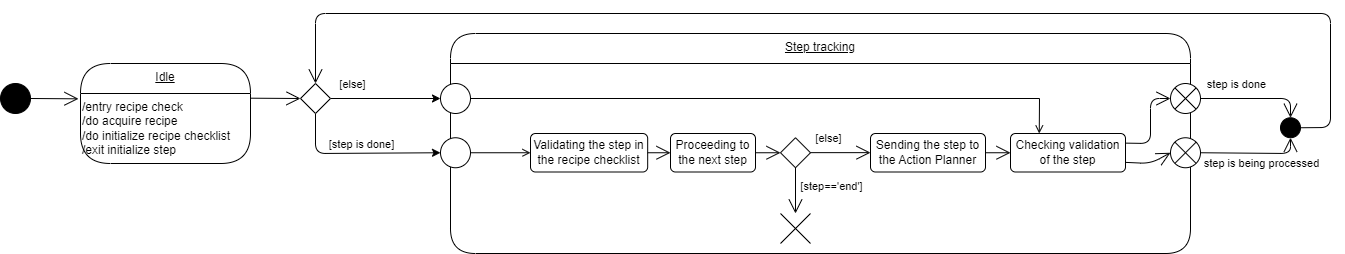

The diagram above was exported from draw.io. Its source (the exported page's mxGraphModel, read from the mxfile embedded in the PNG):
<mxGraphModel dx="1207" dy="831" grid="1" gridSize="10" guides="1" tooltips="1" connect="1" arrows="1" fold="1" page="1" pageScale="1" pageWidth="850" pageHeight="1100" math="0" shadow="0">
  <root>
    <mxCell id="0" />
    <mxCell id="1" parent="0" />
    <mxCell id="7" value="" style="ellipse;fillColor=strokeColor;html=1;" parent="1" vertex="1">
      <mxGeometry x="40" y="130" width="30" height="30" as="geometry" />
    </mxCell>
    <mxCell id="19" value="" style="endArrow=open;endFill=1;endSize=12;html=1;exitX=1;exitY=0.5;exitDx=0;exitDy=0;entryX=-0.012;entryY=0.076;entryDx=0;entryDy=0;entryPerimeter=0;" parent="1" source="7" target="38" edge="1">
      <mxGeometry width="160" relative="1" as="geometry">
        <mxPoint x="100.00044281521338" y="155.5353729576862" as="sourcePoint" />
        <mxPoint x="100" y="160" as="targetPoint" />
      </mxGeometry>
    </mxCell>
    <mxCell id="31" value="Idle" style="swimlane;fontStyle=4;align=center;verticalAlign=top;childLayout=stackLayout;horizontal=1;startSize=30;horizontalStack=0;resizeParent=1;resizeParentMax=0;resizeLast=0;collapsible=0;marginBottom=0;html=1;rounded=1;absoluteArcSize=1;arcSize=67;whiteSpace=wrap;" parent="1" vertex="1">
      <mxGeometry x="120" y="110" width="170" height="100" as="geometry" />
    </mxCell>
    <mxCell id="38" value="/entry recipe check&lt;div&gt;/do acquire recipe&lt;/div&gt;&lt;div&gt;/do initialize recipe checklist&lt;br&gt;/exit initialize step&lt;/div&gt;" style="text;html=1;align=left;verticalAlign=middle;resizable=0;points=[];autosize=1;strokeColor=none;fillColor=none;" parent="31" vertex="1">
      <mxGeometry y="30" width="170" height="70" as="geometry" />
    </mxCell>
    <mxCell id="190" style="edgeStyle=none;html=1;exitX=1;exitY=0.5;exitDx=0;exitDy=0;entryX=0;entryY=0.5;entryDx=0;entryDy=0;" parent="1" source="40" target="155" edge="1">
      <mxGeometry relative="1" as="geometry" />
    </mxCell>
    <mxCell id="195" value="[else]" style="edgeLabel;html=1;align=center;verticalAlign=middle;resizable=0;points=[];" parent="190" vertex="1" connectable="0">
      <mxGeometry x="-0.6496" y="3" relative="1" as="geometry">
        <mxPoint x="1" y="-12" as="offset" />
      </mxGeometry>
    </mxCell>
    <mxCell id="191" style="edgeStyle=none;html=1;exitX=0.5;exitY=1;exitDx=0;exitDy=0;entryX=0;entryY=0.5;entryDx=0;entryDy=0;" parent="1" source="40" target="153" edge="1">
      <mxGeometry relative="1" as="geometry">
        <Array as="points">
          <mxPoint x="355" y="200" />
        </Array>
      </mxGeometry>
    </mxCell>
    <mxCell id="196" value="[step is done]" style="edgeLabel;html=1;align=center;verticalAlign=middle;resizable=0;points=[];" parent="191" vertex="1" connectable="0">
      <mxGeometry x="-0.1403" y="4" relative="1" as="geometry">
        <mxPoint x="14" y="-6" as="offset" />
      </mxGeometry>
    </mxCell>
    <mxCell id="40" value="" style="rhombus;" parent="1" vertex="1">
      <mxGeometry x="340" y="130" width="30" height="30" as="geometry" />
    </mxCell>
    <mxCell id="41" value="" style="endArrow=open;endFill=1;endSize=12;html=1;entryX=0;entryY=0.5;entryDx=0;entryDy=0;exitX=0.998;exitY=0.067;exitDx=0;exitDy=0;exitPerimeter=0;" parent="1" source="38" target="40" edge="1">
      <mxGeometry width="160" relative="1" as="geometry">
        <mxPoint x="340" y="120" as="sourcePoint" />
        <mxPoint x="140" y="155" as="targetPoint" />
      </mxGeometry>
    </mxCell>
    <mxCell id="43" value="Step tracking" style="swimlane;fontStyle=4;align=center;verticalAlign=top;childLayout=stackLayout;horizontal=1;startSize=30;horizontalStack=0;resizeParent=1;resizeParentMax=0;resizeLast=0;collapsible=0;marginBottom=0;html=1;rounded=1;absoluteArcSize=1;arcSize=50;whiteSpace=wrap;" parent="1" vertex="1">
      <mxGeometry x="490" y="80" width="740" height="220" as="geometry" />
    </mxCell>
    <mxCell id="75" value="Validating the step in the recipe checklist" style="html=1;align=center;verticalAlign=middle;rounded=1;absoluteArcSize=1;arcSize=10;whiteSpace=wrap;" parent="1" vertex="1">
      <mxGeometry x="570" y="180" width="117.18" height="38.5" as="geometry" />
    </mxCell>
    <mxCell id="76" value="Proceeding to the next step" style="html=1;align=center;verticalAlign=middle;rounded=1;absoluteArcSize=1;arcSize=10;whiteSpace=wrap;" parent="1" vertex="1">
      <mxGeometry x="710" y="180" width="85" height="38.5" as="geometry" />
    </mxCell>
    <mxCell id="77" value="" style="rhombus;" parent="1" vertex="1">
      <mxGeometry x="820" y="184.25" width="30" height="30" as="geometry" />
    </mxCell>
    <mxCell id="78" value="Sending the step to the Action Planner" style="html=1;align=center;verticalAlign=middle;rounded=1;absoluteArcSize=1;arcSize=10;whiteSpace=wrap;" parent="1" vertex="1">
      <mxGeometry x="910" y="180" width="115" height="38.5" as="geometry" />
    </mxCell>
    <mxCell id="79" value="Checking validation of the step" style="html=1;align=center;verticalAlign=middle;rounded=1;absoluteArcSize=1;arcSize=10;whiteSpace=wrap;" parent="1" vertex="1">
      <mxGeometry x="1050" y="180" width="115" height="38.5" as="geometry" />
    </mxCell>
    <mxCell id="80" value="" style="shape=umlDestroy;html=1;" parent="1" vertex="1">
      <mxGeometry x="820" y="260" width="30" height="30" as="geometry" />
    </mxCell>
    <mxCell id="81" value="" style="endArrow=open;endFill=1;endSize=12;html=1;entryX=0;entryY=0.5;entryDx=0;entryDy=0;exitX=1;exitY=0.5;exitDx=0;exitDy=0;" parent="1" source="75" target="76" edge="1">
      <mxGeometry width="160" relative="1" as="geometry">
        <mxPoint x="680" y="150" as="sourcePoint" />
        <mxPoint x="727" y="150" as="targetPoint" />
      </mxGeometry>
    </mxCell>
    <mxCell id="82" value="" style="endArrow=open;endFill=1;endSize=12;html=1;entryX=0;entryY=0.5;entryDx=0;entryDy=0;exitX=1;exitY=0.5;exitDx=0;exitDy=0;" parent="1" source="76" target="77" edge="1">
      <mxGeometry width="160" relative="1" as="geometry">
        <mxPoint x="697" y="209" as="sourcePoint" />
        <mxPoint x="720" y="209" as="targetPoint" />
      </mxGeometry>
    </mxCell>
    <mxCell id="83" value="" style="endArrow=open;endFill=1;endSize=12;html=1;entryX=0;entryY=0.5;entryDx=0;entryDy=0;exitX=1;exitY=0.5;exitDx=0;exitDy=0;" parent="1" edge="1">
      <mxGeometry width="160" relative="1" as="geometry">
        <mxPoint x="850" y="199.14999999999998" as="sourcePoint" />
        <mxPoint x="910" y="199.14999999999998" as="targetPoint" />
      </mxGeometry>
    </mxCell>
    <mxCell id="90" value="[else]" style="edgeLabel;html=1;align=center;verticalAlign=middle;resizable=0;points=[];" parent="83" vertex="1" connectable="0">
      <mxGeometry x="-0.2551" y="2" relative="1" as="geometry">
        <mxPoint x="-5" y="-13" as="offset" />
      </mxGeometry>
    </mxCell>
    <mxCell id="84" value="" style="endArrow=open;endFill=1;endSize=12;html=1;entryX=0;entryY=0.5;entryDx=0;entryDy=0;exitX=1;exitY=0.5;exitDx=0;exitDy=0;" parent="1" source="78" target="79" edge="1">
      <mxGeometry width="160" relative="1" as="geometry">
        <mxPoint x="910" y="209" as="sourcePoint" />
        <mxPoint x="920" y="209" as="targetPoint" />
      </mxGeometry>
    </mxCell>
    <mxCell id="88" value="" style="endArrow=open;endFill=1;endSize=12;html=1;exitX=0.5;exitY=1;exitDx=0;exitDy=0;" parent="1" source="77" target="80" edge="1">
      <mxGeometry width="160" relative="1" as="geometry">
        <mxPoint x="860" y="209" as="sourcePoint" />
        <mxPoint x="835" y="240" as="targetPoint" />
      </mxGeometry>
    </mxCell>
    <mxCell id="89" value="[step=='end']" style="edgeLabel;html=1;align=center;verticalAlign=middle;resizable=0;points=[];" parent="88" vertex="1" connectable="0">
      <mxGeometry x="-0.3186" relative="1" as="geometry">
        <mxPoint x="35" y="1" as="offset" />
      </mxGeometry>
    </mxCell>
    <mxCell id="153" value="" style="ellipse;html=1;" parent="1" vertex="1">
      <mxGeometry x="480" y="184.25" width="30" height="30" as="geometry" />
    </mxCell>
    <mxCell id="154" value="" style="endArrow=open;html=1;rounded=0;align=center;verticalAlign=top;endFill=0;labelBackgroundColor=none;endSize=6;entryX=0;entryY=0.5;entryDx=0;entryDy=0;" parent="1" source="153" target="75" edge="1">
      <mxGeometry relative="1" as="geometry">
        <mxPoint x="540" y="255" as="targetPoint" />
      </mxGeometry>
    </mxCell>
    <mxCell id="155" value="" style="ellipse;html=1;" parent="1" vertex="1">
      <mxGeometry x="480" y="130" width="30" height="30" as="geometry" />
    </mxCell>
    <mxCell id="156" value="" style="endArrow=open;html=1;rounded=0;align=center;verticalAlign=top;endFill=0;labelBackgroundColor=none;endSize=6;entryX=0.25;entryY=0;entryDx=0;entryDy=0;" parent="1" source="155" target="79" edge="1">
      <mxGeometry relative="1" as="geometry">
        <mxPoint x="570" y="144.75" as="targetPoint" />
        <Array as="points">
          <mxPoint x="1079" y="145" />
        </Array>
      </mxGeometry>
    </mxCell>
    <mxCell id="157" value="" style="shape=sumEllipse;perimeter=ellipsePerimeter;html=1;backgroundOutline=1;" parent="1" vertex="1">
      <mxGeometry x="1210" y="130" width="30" height="30" as="geometry" />
    </mxCell>
    <mxCell id="158" value="" style="shape=sumEllipse;perimeter=ellipsePerimeter;html=1;backgroundOutline=1;" parent="1" vertex="1">
      <mxGeometry x="1210" y="184.25" width="30" height="30" as="geometry" />
    </mxCell>
    <mxCell id="172" value="" style="endArrow=open;endFill=1;endSize=12;html=1;entryX=0;entryY=0.5;entryDx=0;entryDy=0;exitX=1;exitY=0.25;exitDx=0;exitDy=0;" parent="1" source="79" target="157" edge="1">
      <mxGeometry width="160" relative="1" as="geometry">
        <mxPoint x="1035" y="209" as="sourcePoint" />
        <mxPoint x="1060" y="209" as="targetPoint" />
        <Array as="points">
          <mxPoint x="1190" y="190" />
          <mxPoint x="1190" y="145" />
        </Array>
      </mxGeometry>
    </mxCell>
    <mxCell id="186" value="" style="endArrow=open;endFill=1;endSize=12;html=1;entryX=0;entryY=0.5;entryDx=0;entryDy=0;exitX=1;exitY=0.75;exitDx=0;exitDy=0;" parent="1" source="79" target="158" edge="1">
      <mxGeometry width="160" relative="1" as="geometry">
        <mxPoint x="1035" y="209" as="sourcePoint" />
        <mxPoint x="1060" y="209" as="targetPoint" />
        <Array as="points">
          <mxPoint x="1190" y="210" />
        </Array>
      </mxGeometry>
    </mxCell>
    <mxCell id="187" value="" style="ellipse;fillColor=strokeColor;html=1;" parent="1" vertex="1">
      <mxGeometry x="1320" y="164.25" width="20" height="20" as="geometry" />
    </mxCell>
    <mxCell id="188" value="" style="endArrow=open;endFill=1;endSize=12;html=1;entryX=0.5;entryY=0;entryDx=0;entryDy=0;exitX=1;exitY=0.5;exitDx=0;exitDy=0;" parent="1" source="157" target="187" edge="1">
      <mxGeometry width="160" relative="1" as="geometry">
        <mxPoint x="1035" y="209" as="sourcePoint" />
        <mxPoint x="1060" y="209" as="targetPoint" />
        <Array as="points">
          <mxPoint x="1330" y="145" />
        </Array>
      </mxGeometry>
    </mxCell>
    <mxCell id="193" value="step is done" style="edgeLabel;html=1;align=center;verticalAlign=middle;resizable=0;points=[];" parent="188" vertex="1" connectable="0">
      <mxGeometry x="-0.4003" y="3" relative="1" as="geometry">
        <mxPoint x="2" y="-12" as="offset" />
      </mxGeometry>
    </mxCell>
    <mxCell id="189" value="" style="endArrow=open;endFill=1;endSize=12;html=1;entryX=0.5;entryY=1;entryDx=0;entryDy=0;exitX=1;exitY=0.5;exitDx=0;exitDy=0;" parent="1" source="158" target="187" edge="1">
      <mxGeometry width="160" relative="1" as="geometry">
        <mxPoint x="1035" y="209" as="sourcePoint" />
        <mxPoint x="1060" y="209" as="targetPoint" />
        <Array as="points">
          <mxPoint x="1330" y="200" />
        </Array>
      </mxGeometry>
    </mxCell>
    <mxCell id="194" value="step is being processed" style="edgeLabel;html=1;align=center;verticalAlign=middle;resizable=0;points=[];" parent="189" vertex="1" connectable="0">
      <mxGeometry x="-0.3269" y="2" relative="1" as="geometry">
        <mxPoint x="24" y="12" as="offset" />
      </mxGeometry>
    </mxCell>
    <mxCell id="198" value="" style="endArrow=open;endFill=1;endSize=12;html=1;exitX=1;exitY=0.5;exitDx=0;exitDy=0;entryX=0.5;entryY=0;entryDx=0;entryDy=0;" parent="1" source="187" target="40" edge="1">
      <mxGeometry width="160" relative="1" as="geometry">
        <mxPoint x="1370" y="170" as="sourcePoint" />
        <mxPoint x="478.8095238095238" y="40" as="targetPoint" />
        <Array as="points">
          <mxPoint x="1370" y="174" />
          <mxPoint x="1370" y="60" />
          <mxPoint x="355" y="60" />
        </Array>
      </mxGeometry>
    </mxCell>
  </root>
</mxGraphModel>